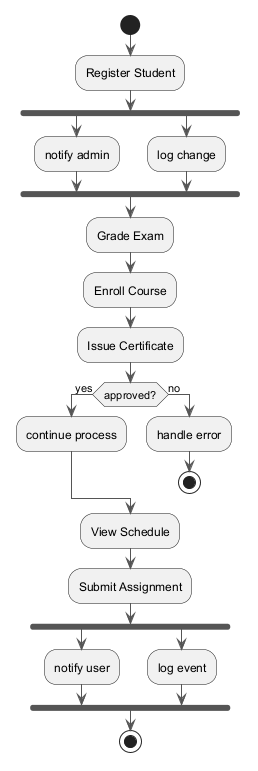

The diagram above was rendered by PlantUML. Its source (embedded in the PNG):
@startuml
skinparam backgroundColor #FFFFFF
skinparam classBackgroundColor #F1F8E9
skinparam classBorderColor #33691E
skinparam ArrowColor #555555
start
:Register Student;
fork
:notify admin;
fork again
:log change;
end fork
:Grade Exam;
:Enroll Course;
:Issue Certificate;
if (approved?) then (yes)
:continue process;
else (no)
:handle error;
stop
endif
:View Schedule;
:Submit Assignment;
fork
:notify user;
fork again
:log event;
end fork
stop
@enduml